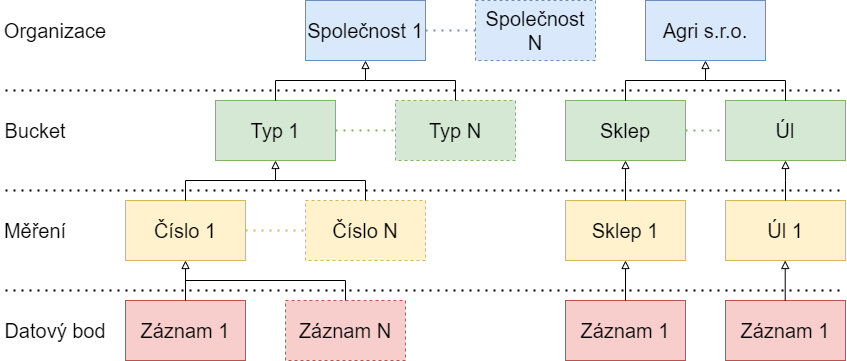

The diagram above was exported from draw.io. Its source (the exported page's mxGraphModel, read from the mxfile embedded in the PNG):
<mxGraphModel dx="1478" dy="797" grid="1" gridSize="10" guides="1" tooltips="1" connect="1" arrows="1" fold="1" page="1" pageScale="1" pageWidth="1169" pageHeight="827" math="0" shadow="0">
  <root>
    <mxCell id="0" />
    <mxCell id="1" parent="0" />
    <mxCell id="2" value="&lt;font style=&quot;font-size: 20px;&quot;&gt;Společnost 1&lt;/font&gt;" style="rounded=0;whiteSpace=wrap;html=1;fillColor=#dae8fc;strokeColor=#6c8ebf;" vertex="1" parent="1">
      <mxGeometry x="460" y="160" width="120" height="60" as="geometry" />
    </mxCell>
    <mxCell id="3" value="&lt;font style=&quot;font-size: 20px;&quot;&gt;Typ 1&lt;/font&gt;" style="rounded=0;whiteSpace=wrap;html=1;fillColor=#d5e8d4;strokeColor=#82b366;" vertex="1" parent="1">
      <mxGeometry x="370" y="260" width="120" height="60" as="geometry" />
    </mxCell>
    <mxCell id="4" value="&lt;span style=&quot;font-size: 20px;&quot;&gt;Číslo 1&lt;/span&gt;" style="rounded=0;whiteSpace=wrap;html=1;fillColor=#fff2cc;strokeColor=#d6b656;" vertex="1" parent="1">
      <mxGeometry x="280" y="360" width="120" height="60" as="geometry" />
    </mxCell>
    <mxCell id="5" value="&lt;font style=&quot;font-size: 20px;&quot;&gt;Společnost N&lt;/font&gt;" style="rounded=0;whiteSpace=wrap;html=1;dashed=1;fillColor=#dae8fc;strokeColor=#6c8ebf;" vertex="1" parent="1">
      <mxGeometry x="630" y="160" width="120" height="60" as="geometry" />
    </mxCell>
    <mxCell id="6" value="" style="endArrow=none;dashed=1;html=1;dashPattern=1 3;strokeWidth=2;rounded=0;exitX=1;exitY=0.5;exitDx=0;exitDy=0;entryX=0;entryY=0.5;entryDx=0;entryDy=0;fillColor=#dae8fc;strokeColor=#6c8ebf;" edge="1" source="2" target="5" parent="1">
      <mxGeometry width="50" height="50" relative="1" as="geometry">
        <mxPoint x="830" y="290" as="sourcePoint" />
        <mxPoint x="880" y="240" as="targetPoint" />
      </mxGeometry>
    </mxCell>
    <mxCell id="7" value="&lt;font style=&quot;font-size: 20px;&quot;&gt;Typ N&lt;/font&gt;" style="rounded=0;whiteSpace=wrap;html=1;fillColor=#d5e8d4;strokeColor=#82b366;dashed=1;" vertex="1" parent="1">
      <mxGeometry x="550" y="260" width="120" height="60" as="geometry" />
    </mxCell>
    <mxCell id="8" value="&lt;font style=&quot;font-size: 20px;&quot;&gt;Číslo N&lt;/font&gt;" style="rounded=0;whiteSpace=wrap;html=1;fillColor=#fff2cc;strokeColor=#d6b656;dashed=1;" vertex="1" parent="1">
      <mxGeometry x="460" y="360" width="120" height="60" as="geometry" />
    </mxCell>
    <mxCell id="9" value="" style="endArrow=none;dashed=1;html=1;dashPattern=1 3;strokeWidth=2;rounded=0;exitX=1;exitY=0.5;exitDx=0;exitDy=0;entryX=0;entryY=0.5;entryDx=0;entryDy=0;fillColor=#d5e8d4;strokeColor=#82b366;" edge="1" source="3" target="7" parent="1">
      <mxGeometry width="50" height="50" relative="1" as="geometry">
        <mxPoint x="700" y="420" as="sourcePoint" />
        <mxPoint x="750" y="370" as="targetPoint" />
      </mxGeometry>
    </mxCell>
    <mxCell id="10" value="" style="endArrow=none;dashed=1;html=1;dashPattern=1 3;strokeWidth=2;rounded=0;exitX=1;exitY=0.5;exitDx=0;exitDy=0;entryX=0;entryY=0.5;entryDx=0;entryDy=0;fillColor=#fff2cc;strokeColor=#d6b656;" edge="1" source="4" target="8" parent="1">
      <mxGeometry width="50" height="50" relative="1" as="geometry">
        <mxPoint x="500" y="490" as="sourcePoint" />
        <mxPoint x="550" y="440" as="targetPoint" />
      </mxGeometry>
    </mxCell>
    <mxCell id="11" value="" style="endArrow=block;html=1;rounded=0;entryX=0.5;entryY=1;entryDx=0;entryDy=0;exitX=0.5;exitY=0;exitDx=0;exitDy=0;endFill=0;" edge="1" source="4" target="3" parent="1">
      <mxGeometry width="50" height="50" relative="1" as="geometry">
        <mxPoint x="280" y="620" as="sourcePoint" />
        <mxPoint x="340" y="540" as="targetPoint" />
        <Array as="points">
          <mxPoint x="340" y="340" />
          <mxPoint x="430" y="340" />
        </Array>
      </mxGeometry>
    </mxCell>
    <mxCell id="12" value="" style="endArrow=none;html=1;rounded=0;entryX=0.5;entryY=0;entryDx=0;entryDy=0;" edge="1" target="8" parent="1">
      <mxGeometry width="50" height="50" relative="1" as="geometry">
        <mxPoint x="430" y="340" as="sourcePoint" />
        <mxPoint x="780" y="340" as="targetPoint" />
        <Array as="points">
          <mxPoint x="520" y="340" />
        </Array>
      </mxGeometry>
    </mxCell>
    <mxCell id="13" value="" style="endArrow=block;html=1;rounded=0;entryX=0.5;entryY=1;entryDx=0;entryDy=0;exitX=0.5;exitY=0;exitDx=0;exitDy=0;endFill=0;" edge="1" source="3" target="2" parent="1">
      <mxGeometry width="50" height="50" relative="1" as="geometry">
        <mxPoint x="350" y="370" as="sourcePoint" />
        <mxPoint x="440" y="330" as="targetPoint" />
        <Array as="points">
          <mxPoint x="430" y="240" />
          <mxPoint x="520" y="240" />
        </Array>
      </mxGeometry>
    </mxCell>
    <mxCell id="14" value="" style="endArrow=none;html=1;rounded=0;exitX=0.5;exitY=0;exitDx=0;exitDy=0;" edge="1" source="7" parent="1">
      <mxGeometry width="50" height="50" relative="1" as="geometry">
        <mxPoint x="800" y="310" as="sourcePoint" />
        <mxPoint x="520" y="240" as="targetPoint" />
        <Array as="points">
          <mxPoint x="610" y="240" />
        </Array>
      </mxGeometry>
    </mxCell>
    <mxCell id="15" value="&lt;font style=&quot;font-size: 20px;&quot;&gt;Organizace&lt;/font&gt;" style="text;html=1;strokeColor=none;fillColor=none;align=center;verticalAlign=middle;whiteSpace=wrap;rounded=0;" vertex="1" parent="1">
      <mxGeometry x="180" y="175" width="60" height="30" as="geometry" />
    </mxCell>
    <mxCell id="16" value="&lt;font style=&quot;font-size: 20px;&quot;&gt;Bucket&lt;/font&gt;" style="text;html=1;strokeColor=none;fillColor=none;align=center;verticalAlign=middle;whiteSpace=wrap;rounded=0;" vertex="1" parent="1">
      <mxGeometry x="160" y="275" width="60" height="30" as="geometry" />
    </mxCell>
    <mxCell id="17" value="&lt;font style=&quot;font-size: 20px;&quot;&gt;Měření&lt;/font&gt;" style="text;html=1;strokeColor=none;fillColor=none;align=center;verticalAlign=middle;whiteSpace=wrap;rounded=0;" vertex="1" parent="1">
      <mxGeometry x="160" y="375" width="60" height="30" as="geometry" />
    </mxCell>
    <mxCell id="18" value="" style="endArrow=none;dashed=1;html=1;dashPattern=1 3;strokeWidth=2;rounded=0;" edge="1" parent="1">
      <mxGeometry width="50" height="50" relative="1" as="geometry">
        <mxPoint x="160" y="250" as="sourcePoint" />
        <mxPoint x="1000" y="250" as="targetPoint" />
      </mxGeometry>
    </mxCell>
    <mxCell id="19" value="" style="endArrow=none;dashed=1;html=1;dashPattern=1 3;strokeWidth=2;rounded=0;" edge="1" parent="1">
      <mxGeometry width="50" height="50" relative="1" as="geometry">
        <mxPoint x="160" y="350" as="sourcePoint" />
        <mxPoint x="1000" y="350" as="targetPoint" />
      </mxGeometry>
    </mxCell>
    <mxCell id="20" value="&lt;span style=&quot;font-size: 20px;&quot;&gt;Agri s.r.o.&lt;/span&gt;" style="rounded=0;whiteSpace=wrap;html=1;fillColor=#dae8fc;strokeColor=#6c8ebf;" vertex="1" parent="1">
      <mxGeometry x="800" y="160" width="120" height="60" as="geometry" />
    </mxCell>
    <mxCell id="21" value="&lt;font style=&quot;font-size: 20px;&quot;&gt;Sklep&lt;/font&gt;" style="rounded=0;whiteSpace=wrap;html=1;fillColor=#d5e8d4;strokeColor=#82b366;" vertex="1" parent="1">
      <mxGeometry x="720" y="260" width="120" height="60" as="geometry" />
    </mxCell>
    <mxCell id="22" value="&lt;font style=&quot;font-size: 20px;&quot;&gt;Sklep 1&lt;/font&gt;" style="rounded=0;whiteSpace=wrap;html=1;fillColor=#fff2cc;strokeColor=#d6b656;" vertex="1" parent="1">
      <mxGeometry x="720" y="360" width="120" height="60" as="geometry" />
    </mxCell>
    <mxCell id="23" value="&lt;span style=&quot;font-size: 20px;&quot;&gt;Úl 1&lt;/span&gt;" style="rounded=0;whiteSpace=wrap;html=1;fillColor=#fff2cc;strokeColor=#d6b656;" vertex="1" parent="1">
      <mxGeometry x="880" y="360" width="120" height="60" as="geometry" />
    </mxCell>
    <mxCell id="24" value="" style="endArrow=none;dashed=1;html=1;dashPattern=1 3;strokeWidth=2;rounded=0;exitX=1;exitY=0.5;exitDx=0;exitDy=0;entryX=0;entryY=0.5;entryDx=0;entryDy=0;fillColor=#d5e8d4;strokeColor=#82b366;" edge="1" source="21" parent="1">
      <mxGeometry width="50" height="50" relative="1" as="geometry">
        <mxPoint x="1030" y="420" as="sourcePoint" />
        <mxPoint x="880" y="290" as="targetPoint" />
      </mxGeometry>
    </mxCell>
    <mxCell id="25" value="" style="endArrow=block;html=1;rounded=0;entryX=0.5;entryY=1;entryDx=0;entryDy=0;exitX=0.5;exitY=0;exitDx=0;exitDy=0;endFill=0;" edge="1" source="22" target="21" parent="1">
      <mxGeometry width="50" height="50" relative="1" as="geometry">
        <mxPoint x="610" y="620" as="sourcePoint" />
        <mxPoint x="670" y="540" as="targetPoint" />
        <Array as="points">
          <mxPoint x="780" y="340" />
        </Array>
      </mxGeometry>
    </mxCell>
    <mxCell id="26" value="" style="endArrow=none;html=1;rounded=0;entryX=0.5;entryY=0;entryDx=0;entryDy=0;exitX=0.5;exitY=1;exitDx=0;exitDy=0;endFill=0;startArrow=block;startFill=0;" edge="1" source="38" target="23" parent="1">
      <mxGeometry width="50" height="50" relative="1" as="geometry">
        <mxPoint x="860" y="340" as="sourcePoint" />
        <mxPoint x="1110" y="340" as="targetPoint" />
        <Array as="points">
          <mxPoint x="940" y="340" />
        </Array>
      </mxGeometry>
    </mxCell>
    <mxCell id="27" value="" style="endArrow=block;html=1;rounded=0;entryX=0.5;entryY=1;entryDx=0;entryDy=0;exitX=0.5;exitY=0;exitDx=0;exitDy=0;endFill=0;" edge="1" source="21" target="20" parent="1">
      <mxGeometry width="50" height="50" relative="1" as="geometry">
        <mxPoint x="680" y="370" as="sourcePoint" />
        <mxPoint x="770" y="330" as="targetPoint" />
        <Array as="points">
          <mxPoint x="780" y="240" />
          <mxPoint x="860" y="240" />
        </Array>
      </mxGeometry>
    </mxCell>
    <mxCell id="28" value="&lt;font style=&quot;font-size: 20px;&quot;&gt;Datový bod&lt;/font&gt;" style="text;html=1;strokeColor=none;fillColor=none;align=center;verticalAlign=middle;whiteSpace=wrap;rounded=0;" vertex="1" parent="1">
      <mxGeometry x="155" y="475" width="110" height="30" as="geometry" />
    </mxCell>
    <mxCell id="29" value="&lt;span style=&quot;font-size: 20px;&quot;&gt;Záznam 1&lt;/span&gt;" style="rounded=0;whiteSpace=wrap;html=1;fillColor=#f8cecc;strokeColor=#b85450;" vertex="1" parent="1">
      <mxGeometry x="280" y="460" width="120" height="60" as="geometry" />
    </mxCell>
    <mxCell id="30" value="&lt;span style=&quot;font-size: 20px;&quot;&gt;Záznam N&lt;/span&gt;" style="rounded=0;whiteSpace=wrap;html=1;fillColor=#f8cecc;strokeColor=#b85450;dashed=1;" vertex="1" parent="1">
      <mxGeometry x="440" y="460" width="120" height="60" as="geometry" />
    </mxCell>
    <mxCell id="31" value="" style="endArrow=none;dashed=1;html=1;dashPattern=1 3;strokeWidth=2;rounded=0;" edge="1" parent="1">
      <mxGeometry width="50" height="50" relative="1" as="geometry">
        <mxPoint x="160" y="450" as="sourcePoint" />
        <mxPoint x="1000" y="450" as="targetPoint" />
      </mxGeometry>
    </mxCell>
    <mxCell id="32" value="" style="endArrow=block;html=1;rounded=0;entryX=0.5;entryY=1;entryDx=0;entryDy=0;exitX=0.5;exitY=0;exitDx=0;exitDy=0;endFill=0;" edge="1" source="29" target="4" parent="1">
      <mxGeometry width="50" height="50" relative="1" as="geometry">
        <mxPoint x="350" y="370" as="sourcePoint" />
        <mxPoint x="440" y="330" as="targetPoint" />
        <Array as="points" />
      </mxGeometry>
    </mxCell>
    <mxCell id="33" value="" style="endArrow=none;html=1;rounded=0;entryX=0.5;entryY=0;entryDx=0;entryDy=0;" edge="1" target="30" parent="1">
      <mxGeometry width="50" height="50" relative="1" as="geometry">
        <mxPoint x="340" y="440" as="sourcePoint" />
        <mxPoint x="480" y="630" as="targetPoint" />
        <Array as="points">
          <mxPoint x="500" y="440" />
        </Array>
      </mxGeometry>
    </mxCell>
    <mxCell id="34" value="&lt;span style=&quot;font-size: 20px;&quot;&gt;Záznam 1&lt;/span&gt;" style="rounded=0;whiteSpace=wrap;html=1;fillColor=#f8cecc;strokeColor=#b85450;" vertex="1" parent="1">
      <mxGeometry x="720" y="460" width="120" height="60" as="geometry" />
    </mxCell>
    <mxCell id="35" value="&lt;span style=&quot;font-size: 20px;&quot;&gt;Záznam 1&lt;/span&gt;" style="rounded=0;whiteSpace=wrap;html=1;fillColor=#f8cecc;strokeColor=#b85450;" vertex="1" parent="1">
      <mxGeometry x="880" y="460" width="120" height="60" as="geometry" />
    </mxCell>
    <mxCell id="36" value="" style="endArrow=block;html=1;rounded=0;entryX=0.5;entryY=1;entryDx=0;entryDy=0;exitX=0.5;exitY=0;exitDx=0;exitDy=0;endFill=0;" edge="1" source="34" target="22" parent="1">
      <mxGeometry width="50" height="50" relative="1" as="geometry">
        <mxPoint x="790" y="370" as="sourcePoint" />
        <mxPoint x="870" y="330" as="targetPoint" />
        <Array as="points" />
      </mxGeometry>
    </mxCell>
    <mxCell id="37" value="" style="endArrow=block;html=1;rounded=0;entryX=0.5;entryY=1;entryDx=0;entryDy=0;exitX=0.5;exitY=0;exitDx=0;exitDy=0;endFill=0;" edge="1" parent="1">
      <mxGeometry width="50" height="50" relative="1" as="geometry">
        <mxPoint x="939.71" y="460" as="sourcePoint" />
        <mxPoint x="939.71" y="420" as="targetPoint" />
        <Array as="points" />
      </mxGeometry>
    </mxCell>
    <mxCell id="38" value="&lt;font style=&quot;font-size: 20px;&quot;&gt;Úl&lt;/font&gt;" style="rounded=0;whiteSpace=wrap;html=1;fillColor=#d5e8d4;strokeColor=#82b366;" vertex="1" parent="1">
      <mxGeometry x="880" y="260" width="120" height="60" as="geometry" />
    </mxCell>
    <mxCell id="39" value="" style="endArrow=none;html=1;rounded=0;exitX=0.5;exitY=0;exitDx=0;exitDy=0;" edge="1" source="38" parent="1">
      <mxGeometry width="50" height="50" relative="1" as="geometry">
        <mxPoint x="1060" y="230" as="sourcePoint" />
        <mxPoint x="860" y="240" as="targetPoint" />
        <Array as="points">
          <mxPoint x="940" y="240" />
        </Array>
      </mxGeometry>
    </mxCell>
  </root>
</mxGraphModel>